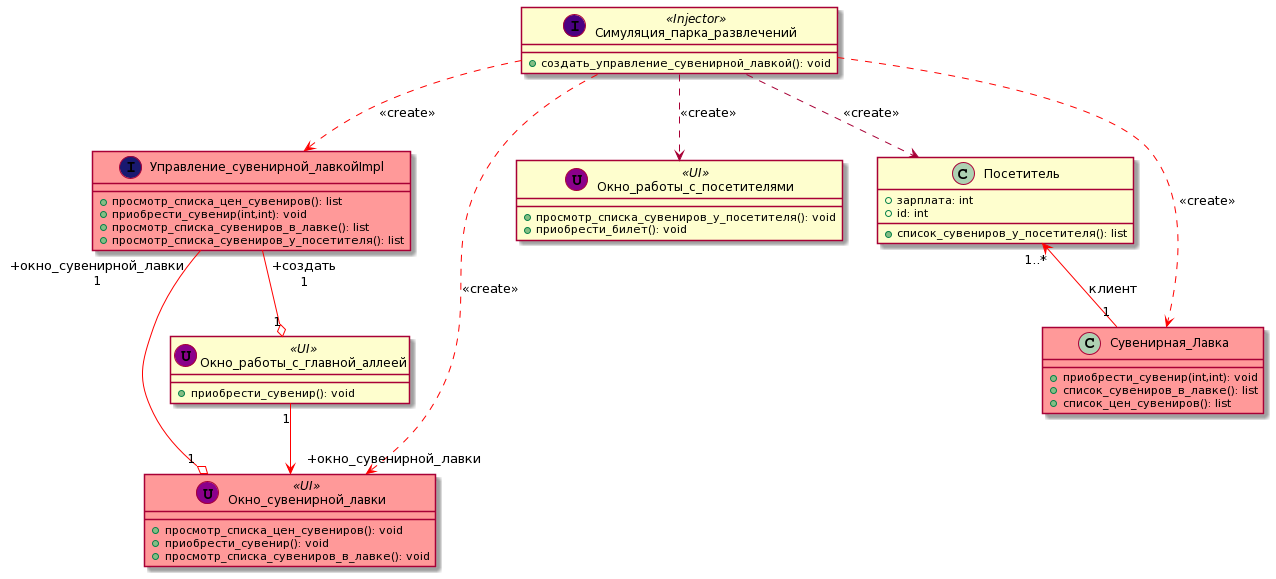

The diagram above was rendered by PlantUML. Its source (embedded in the PNG):
@startuml
Симуляция_парка_развлечений .[#red].> Управление_сувенирной_лавкойImpl: <<create>>
Симуляция_парка_развлечений .[#red].> Окно_сувенирной_лавки: <<create>>
Симуляция_парка_развлечений ..> Окно_работы_с_посетителями: <<create>>
Симуляция_парка_развлечений ..> Посетитель: <<create>>
Симуляция_парка_развлечений .[#red].> Сувенирная_Лавка: <<create>>
Окно_работы_с_главной_аллеей "1" -[#red]-> " +окно_сувенирной_лавки" Окно_сувенирной_лавки
Управление_сувенирной_лавкойImpl " +окно_сувенирной_лавки\n 1" -[#red]-o "1" Окно_сувенирной_лавки
Управление_сувенирной_лавкойImpl " +создать\n 1" -[#red]-o "1" Окно_работы_с_главной_аллеей
Посетитель "1..*" <-[#red]- "1" Сувенирная_Лавка: клиент

class Симуляция_парка_развлечений << (I,Indigo) Injector >> {
+ создать_управление_сувенирной_лавкой(): void
}

class Окно_сувенирной_лавки << (U,DarkMagenta) UI>> {
    + просмотр_списка_цен_сувениров(): void
    + приобрести_сувенир(): void
    + просмотр_списка_сувениров_в_лавке(): void
}

class Управление_сувенирной_лавкойImpl << (I,MidnightBlue) >> {
    + просмотр_списка_цен_сувениров(): list
    + приобрести_сувенир(int,int): void
    + просмотр_списка_сувениров_в_лавке(): list
    + просмотр_списка_сувениров_у_посетителя(): list
}

class Окно_работы_с_посетителями << (U,DarkMagenta) UI>> {
    + просмотр_списка_сувениров_у_посетителя(): void
    + приобрести_билет(): void
}

class Посетитель {
    + зарплата: int
    + id: int
    + список_сувениров_у_посетителя(): list
}

class Сувенирная_Лавка #ff9999 {
    + приобрести_сувенир(int,int): void
    + список_сувениров_в_лавке(): list
    + список_цен_сувениров(): list
}

class Окно_работы_с_главной_аллеей << (U,DarkMagenta) UI>> {
    + приобрести_сувенир(): void
}

class Окно_сувенирной_лавки #ff9999 {
}

class Управление_сувенирной_лавкойImpl #ff9999 {
}
@enduml